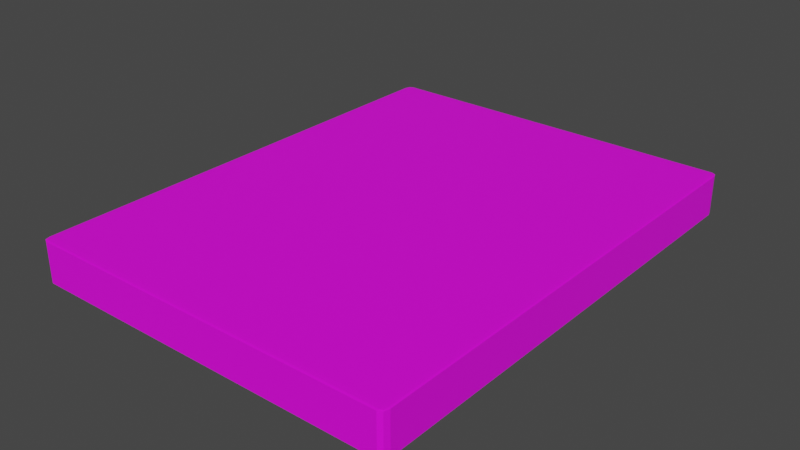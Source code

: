 # Source: mattress.blend  (saved by Blender 4.4.30; exported with 4.5.12 LTS)
import bpy
from mathutils import Matrix  # noqa: F401  (used for matrix-valued properties, if any)

bpy.ops.wm.read_factory_settings(use_empty=True)
scene = bpy.context.scene
scene.name = 'Scene'

# ---- collections
col_collection = bpy.data.collections.new('Collection'); scene.collection.children.link(col_collection)

# ---- materials (node trees are filled in below, after node groups)
mat_material_002 = bpy.data.materials.new('Material.002')
mat_material_002.use_transparent_shadow = False

# ---- material node trees
mat_material_002.use_nodes = True; mat_material_002.node_tree.nodes.clear()
_N = mat_material_002.node_tree.nodes; _L = mat_material_002.node_tree.links
n0 = _N.new('ShaderNodeBsdfPrincipled'); n0.name = 'Principled BSDF'; n0.location = (10, 300)
n0.distribution = 'GGX'
n0.subsurface_method = 'BURLEY'
n0.inputs[3].default_value = 1.45
n0.inputs[27].default_value = (0.0, 0.0, 0.0, 1.0)
n0.inputs[28].default_value = 1.0
n1 = _N.new('ShaderNodeOutputMaterial'); n1.name = 'Material Output'; n1.location = (300, 300)
n2 = _N.new('ShaderNodeTexImage'); n2.name = 'Image Texture'; n2.location = (-680, 270)
_L.new(n0.outputs[0], n1.inputs[0])
_L.new(n2.outputs[0], n0.inputs[0])
n1.is_active_output = True

# ---- world
world_world = bpy.data.worlds.new('World'); scene.world = world_world
world_world.use_nodes = True; world_world.node_tree.nodes.clear()
_N = world_world.node_tree.nodes; _L = world_world.node_tree.links
n0 = _N.new('ShaderNodeOutputWorld'); n0.name = 'World Output'; n0.location = (300, 300)
n1 = _N.new('ShaderNodeBackground'); n1.name = 'Background'; n1.location = (10, 300)
n1.inputs[0].default_value = (0.05088, 0.05088, 0.05088, 1.0)
_L.new(n1.outputs[0], n0.inputs[0])
n0.is_active_output = True
world_world.color = (0.05088, 0.05088, 0.05088)
world_world.use_sun_shadow = False
world_world.sun_shadow_jitter_overblur = 0.0

# ---- meshes
me_cube_002 = bpy.data.meshes.new('Cube.002')
me_cube_002.from_pydata([(1.362, 1.758, 0.1542), (1.362, 1.813, 0.1496), (1.404, 1.758, 0.1496), (1.362, 1.797, 0.1529), (1.386, 1.79, 0.1523), (1.392, 1.797, 0.1496), (1.392, 1.758, 0.1529), (1.362, 1.813, -0.1496), (1.362, 1.758, -0.1542), (1.404, 1.758, -0.1496), (1.362, 1.797, -0.1529), (1.386, 1.79, -0.1523), (1.392, 1.758, -0.1529), (1.392, 1.797, -0.1496), (1.362, -1.758, 0.1542), (1.404, -1.758, 0.1496), (1.362, -1.813, 0.1496), (1.392, -1.758, 0.1529), (1.386, -1.79, 0.1523), (1.392, -1.797, 0.1496), (1.362, -1.797, 0.1529), (1.362, -1.758, -0.1542), (1.362, -1.813, -0.1496), (1.404, -1.758, -0.1496), (1.362, -1.797, -0.1529), (1.386, -1.79, -0.1523), (1.392, -1.797, -0.1496), (1.392, -1.758, -0.1529), (-1.362, 1.758, 0.1542), (-1.404, 1.758, 0.1496), (-1.362, 1.813, 0.1496), (-1.392, 1.758, 0.1529), (-1.386, 1.79, 0.1523), (-1.392, 1.797, 0.1496), (-1.362, 1.797, 0.1529), (-1.362, 1.758, -0.1542), (-1.362, 1.813, -0.1496), (-1.404, 1.758, -0.1496), (-1.362, 1.797, -0.1529), (-1.386, 1.79, -0.1523), (-1.392, 1.797, -0.1496), (-1.392, 1.758, -0.1529), (-1.362, -1.758, 0.1542), (-1.362, -1.813, 0.1496), (-1.404, -1.758, 0.1496), (-1.362, -1.797, 0.1529), (-1.386, -1.79, 0.1523), (-1.392, -1.797, 0.1496), (-1.392, -1.758, 0.1529), (-1.362, -1.758, -0.1542), (-1.404, -1.758, -0.1496), (-1.362, -1.813, -0.1496), (-1.392, -1.758, -0.1529), (-1.386, -1.79, -0.1523), (-1.392, -1.797, -0.1496), (-1.362, -1.797, -0.1529)], [], [(30, 36, 7, 1), (44, 50, 37, 29), (49, 21, 8, 35), (2, 9, 23, 15), (16, 22, 51, 43), (0, 3, 4, 6), (1, 5, 4, 3), (2, 6, 4, 5), (7, 10, 11, 13), (8, 12, 11, 10), (9, 13, 11, 12), (14, 17, 18, 20), (15, 19, 18, 17), (16, 20, 18, 19), (21, 24, 25, 27), (22, 26, 25, 24), (23, 27, 25, 26), (28, 31, 32, 34), (29, 33, 32, 31), (30, 34, 32, 33), (35, 38, 39, 41), (36, 40, 39, 38), (37, 41, 39, 40), (42, 45, 46, 48), (43, 47, 46, 45), (44, 48, 46, 47), (49, 52, 53, 55), (50, 54, 53, 52), (51, 55, 53, 54), (14, 0, 6, 17), (17, 6, 2, 15), (1, 7, 13, 5), (5, 13, 9, 2), (8, 21, 27, 12), (12, 27, 23, 9), (22, 16, 19, 26), (26, 19, 15, 23), (42, 14, 20, 45), (45, 20, 16, 43), (21, 49, 55, 24), (24, 55, 51, 22), (50, 44, 47, 54), (54, 47, 43, 51), (28, 42, 48, 31), (31, 48, 44, 29), (49, 35, 41, 52), (52, 41, 37, 50), (36, 30, 33, 40), (40, 33, 29, 37), (0, 28, 34, 3), (3, 34, 30, 1), (35, 8, 10, 38), (38, 10, 7, 36), (14, 42, 28, 0)])
_uv = me_cube_002.uv_layers.new(name='UVMap')
_uv.uv.foreach_set('vector', [0.1699, -0.9085, -0.7827, -0.9085, -0.7827, 0.04411, 0.1699, 0.04411, 0.1699, 0.04987, -0.7827, 0.04987, -0.7827, 1.002, 0.1699, 1.002, 1.128, -0.9085, 0.1757, -0.9085, 0.1757, 0.04411, 1.128, 0.04411, 1.128, 0.04987, 0.1757, 0.04987, 0.1757, 1.002, 1.128, 1.002, 0.1699, 1.008, -0.7827, 1.008, -0.7827, 1.961, 0.1699, 1.961, 1.158, 1.023, 1.149, 1.023, 1.149, 1.032, 1.158, 1.032, 1.143, 1.023, 1.134, 1.023, 1.134, 1.032, 1.143, 1.032, 1.158, 1.008, 1.149, 1.008, 1.149, 1.017, 1.158, 1.017, 1.143, 1.008, 1.134, 1.008, 1.134, 1.017, 1.143, 1.017, 1.188, 1.023, 1.179, 1.023, 1.179, 1.032, 1.188, 1.032, 1.173, 1.023, 1.164, 1.023, 1.164, 1.032, 1.173, 1.032, 1.188, 1.008, 1.179, 1.008, 1.179, 1.017, 1.188, 1.017, 1.173, 1.008, 1.164, 1.008, 1.164, 1.017, 1.173, 1.017, 1.158, 1.053, 1.149, 1.053, 1.149, 1.062, 1.158, 1.062, 1.143, 1.053, 1.134, 1.053, 1.134, 1.062, 1.143, 1.062, 1.158, 1.038, 1.149, 1.038, 1.149, 1.047, 1.158, 1.047, 1.143, 1.038, 1.134, 1.038, 1.134, 1.047, 1.143, 1.047, 1.188, 1.053, 1.179, 1.053, 1.179, 1.062, 1.188, 1.062, 1.173, 1.053, 1.164, 1.053, 1.164, 1.062, 1.173, 1.062, 1.188, 1.038, 1.179, 1.038, 1.179, 1.047, 1.188, 1.047, 1.173, 1.038, 1.164, 1.038, 1.164, 1.047, 1.173, 1.047, 1.218, 1.023, 1.209, 1.023, 1.209, 1.032, 1.218, 1.032, 1.203, 1.023, 1.194, 1.023, 1.194, 1.032, 1.203, 1.032, 1.218, 1.008, 1.209, 1.008, 1.209, 1.017, 1.218, 1.017, 1.203, 1.008, 1.194, 1.008, 1.194, 1.017, 1.203, 1.017, 1.158, 1.083, 1.149, 1.083, 1.149, 1.092, 1.158, 1.092, 1.143, 1.083, 1.134, 1.083, 1.134, 1.092, 1.143, 1.092, 1.158, 1.068, 1.149, 1.068, 1.149, 1.077, 1.158, 1.077, 1.143, 1.068, 1.134, 1.068, 1.134, 1.077, 1.143, 1.077, 1.143, 1.002, 1.143, 0.04987, 1.134, 0.04987, 1.134, 1.002, 0.1757, 1.017, 1.128, 1.017, 1.128, 1.008, 0.1757, 1.008, 1.158, 1.002, 1.158, 0.04987, 1.149, 0.04987, 1.149, 1.002, 0.1757, 1.032, 1.128, 1.032, 1.128, 1.023, 0.1757, 1.023, 1.173, 1.002, 1.173, 0.04987, 1.164, 0.04987, 1.164, 1.002, 0.1757, 1.047, 1.128, 1.047, 1.128, 1.038, 0.1757, 1.038, 1.188, 1.002, 1.188, 0.04987, 1.179, 0.04987, 1.179, 1.002, 0.1757, 1.062, 1.128, 1.062, 1.128, 1.053, 0.1757, 1.053, 1.203, 1.002, 1.203, 0.04987, 1.194, 0.04987, 1.194, 1.002, 0.1757, 1.077, 1.128, 1.077, 1.128, 1.068, 0.1757, 1.068, 1.218, 1.002, 1.218, 0.04987, 1.209, 0.04987, 1.209, 1.002, 0.1757, 1.092, 1.128, 1.092, 1.128, 1.083, 0.1757, 1.083, 1.233, 1.002, 1.233, 0.04987, 1.224, 0.04987, 1.224, 1.002, 0.1757, 1.107, 1.128, 1.107, 1.128, 1.098, 0.1757, 1.098, 1.248, 1.002, 1.248, 0.04987, 1.239, 0.04987, 1.239, 1.002, 0.1757, 1.122, 1.128, 1.122, 1.128, 1.113, 0.1757, 1.113, 1.263, 1.002, 1.263, 0.04987, 1.254, 0.04987, 1.254, 1.002, 0.1757, 1.137, 1.128, 1.137, 1.128, 1.128, 0.1757, 1.128, 1.278, 1.002, 1.278, 0.04987, 1.269, 0.04987, 1.269, 1.002, 0.1757, 1.152, 1.128, 1.152, 1.128, 1.143, 0.1757, 1.143, 1.293, 1.002, 1.293, 0.04987, 1.284, 0.04987, 1.284, 1.002, 0.1757, 1.167, 1.128, 1.167, 1.128, 1.158, 0.1757, 1.158, 1.308, 1.002, 1.308, 0.04987, 1.299, 0.04987, 1.299, 1.002, 0.1757, 1.182, 1.128, 1.182, 1.128, 1.173, 0.1757, 1.173, 2.087, -0.9085, 1.134, -0.9085, 1.134, 0.04411, 2.087, 0.04411])
me_cube_002.materials.append(mat_material_002)
me_cube_002.use_remesh_fix_poles = True
me_cube_002.use_remesh_preserve_attributes = False
me_cube_002.use_mirror_vertex_groups = False
me_cube_002.update()

# ---- objects
ob_model = bpy.data.objects.new('model', me_cube_002)

# ---- transforms, parenting, visibility, modifiers, constraints
ob_model.location = (0.0, 0.0, 0.0)
ob_model.lineart.crease_threshold = 0.0

# ---- collection membership
col_collection.objects.link(ob_model)

# ---- scene / render settings (as saved in the file)
scene.frame_start = 1; scene.frame_end = 250; scene.frame_set(1)
scene.render.engine = 'BLENDER_EEVEE_NEXT'
scene.cycles.use_denoising = False
scene.cycles.samples = 128
scene.cycles.sampling_pattern = 'TABULATED_SOBOL'
scene.cycles.use_adaptive_sampling = False
scene.cycles.use_light_tree = False
scene.view_settings.view_transform = 'Filmic'
bpy.context.view_layer.update()

# ---- added for rendering (the .blend has no active camera and no usable light): camera, sun
cam_auto = bpy.data.cameras.new('AutoCamera')
cam_auto.lens = 50.0
cam_auto.sensor_width = 36.0
cam_auto.clip_end = 1000.0
ob_auto_camera = bpy.data.objects.new('AutoCamera', cam_auto)
scene.collection.objects.link(ob_auto_camera)
ob_auto_camera.location = (4.25218, -5.10261, 3.40174)
ob_auto_camera.rotation_euler = (1.09748, -7.21219e-08, 0.694738)
scene.camera = ob_auto_camera
light_auto_sun = bpy.data.lights.new('AutoSun', 'SUN')
light_auto_sun.energy = 3.0
light_auto_sun.angle = 0.0523599
ob_auto_sun = bpy.data.objects.new('AutoSun', light_auto_sun)
scene.collection.objects.link(ob_auto_sun)
ob_auto_sun.rotation_euler = (0.872665, 0.174533, 0.523599)
bpy.context.view_layer.update()
